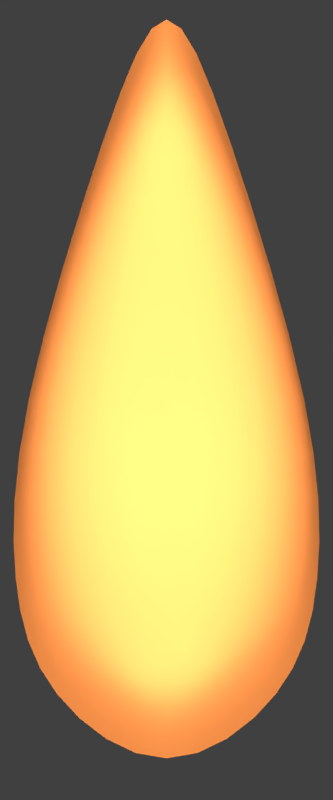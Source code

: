 # Source: Bullet.blend  (saved by Blender 2.79.0; exported with 4.5.12 LTS)
import bpy
from mathutils import Matrix  # noqa: F401  (used for matrix-valued properties, if any)

bpy.ops.wm.read_factory_settings(use_empty=True)
scene = bpy.context.scene
scene.name = 'Scene'

# ---- collections
col_collection_1 = bpy.data.collections.new('Collection 1'); scene.collection.children.link(col_collection_1)

# ---- materials (node trees are filled in below, after node groups)
mat_x = bpy.data.materials.new('Материал')
mat_x.alpha_threshold = 0.0
mat_x.roughness = 0.5
mat_001 = bpy.data.materials.new('Материал.001')
mat_001.alpha_threshold = 0.0
mat_001.roughness = 0.5

# ---- material node trees
mat_x.use_nodes = True; mat_x.node_tree.nodes.clear()
_N = mat_x.node_tree.nodes; _L = mat_x.node_tree.links
n0 = _N.new('ShaderNodeOutputMaterial'); n0.name = 'Вывод материала'; n0.location = (300, 300)
n1 = _N.new('ShaderNodeEmission'); n1.name = 'Излучение'; n1.location = (10, 300)
n1.inputs[0].default_value = (0.8, 0.8, 0.8, 1.0)
n1.inputs[1].default_value = 5.0
_L.new(n1.outputs[0], n0.inputs[0])
n0.is_active_output = True
mat_001.use_nodes = True; mat_001.node_tree.nodes.clear()
_N = mat_001.node_tree.nodes; _L = mat_001.node_tree.links
n0 = _N.new('ShaderNodeBsdfPrincipled'); n0.name = 'Principled BSDF'; n0.location = (465, 298)
n0.width = 150
n0.subsurface_method = 'BURLEY'
n0.inputs[3].default_value = 1.45
n0.inputs[9].default_value = (1.0, 1.0, 1.0)
n1 = _N.new('ShaderNodeValToRGB'); n1.name = 'Градиентная карта'; n1.location = (148, 297)
n1.color_ramp.interpolation = 'CONSTANT'
while len(n1.color_ramp.elements) > 1: n1.color_ramp.elements.remove(n1.color_ramp.elements[-1])
n1.color_ramp.elements[0].position = 0.0; n1.color_ramp.elements[0].color = (0.0, 0.0, 0.0, 1.0)
_e = n1.color_ramp.elements.new(0.8091); _e.color = (1.0, 1.0, 1.0, 1.0)
n2 = _N.new('ShaderNodeFresnel'); n2.name = 'Френель'; n2.location = (-220, 350)
n2.inputs[0].default_value = 1.45
n3 = _N.new('ShaderNodeOutputMaterial'); n3.name = 'Вывод материала'; n3.location = (1036, 34)
n4 = _N.new('ShaderNodeBsdfToon'); n4.name = 'Toon BSDF'; n4.location = (703, -24)
n4.inputs[0].default_value = (0.8, 0.243, 0.05849, 1.0)
n4.inputs[1].default_value = 0.5864
_L.new(n1.outputs[0], n0.inputs[0])
_L.new(n2.outputs[0], n1.inputs[0])
_L.new(n4.outputs[0], n3.inputs[0])
n3.is_active_output = True

# ---- world
world_world = bpy.data.worlds.new('World'); scene.world = world_world
world_world.color = (0.05088, 0.05088, 0.05088)
world_world.use_sun_shadow = False
world_world.sun_shadow_jitter_overblur = 0.0
world_world.cycles.sampling_method = 'MANUAL'

# ---- cameras
cam_camera = bpy.data.cameras.new('Camera')
cam_camera.type = 'ORTHO'
cam_camera.clip_end = 100.0
cam_camera.lens = 35.0
cam_camera.sensor_width = 32.0
cam_camera.sensor_height = 18.0
cam_camera.ortho_scale = 6.5
cam_camera.dof.focus_distance = 0.0

# ---- lights
light_lamp = bpy.data.lights.new('Lamp', 'POINT')
light_lamp.transmission_factor = 0.0
light_lamp.cutoff_distance = 30.0
light_lamp.energy = 100.0
light_lamp.shadow_buffer_clip_start = 1.001
light_lamp.shadow_soft_size = 0.1
light_lamp.shadow_maximum_resolution = 0.006
light_lamp.use_absolute_resolution = True

# ---- meshes
me_001 = bpy.data.meshes.new('Плоскость.001')
me_001.from_pydata([(-1.0, -1.0, 0.0), (1.0, -1.0, 0.0), (-1.0, 1.0, 0.0), (1.0, 1.0, 0.0)], [], [(0, 1, 3, 2)])
me_001.materials.append(mat_x)
me_001.use_remesh_preserve_volume = False
me_001.use_remesh_preserve_attributes = False
me_001.use_mirror_vertex_groups = False
me_001.update()
me_x = bpy.data.meshes.new('Плоскость')
me_x.from_pydata([(-1.017, -0.9749, -0.007399), (-0.476, 3.721, -0.01766), (-1.274, -0.09712, -0.002421), (-1.237, 1.272, 0.0), (-0.476, 3.448, 0.8682), (-0.7807, -0.5946, 1.038), (1.017, -0.9749, -0.007399), (0.476, 3.721, -0.01766), (1.274, -0.09712, -0.002421), (1.237, 1.272, 0.0), (0.0, 4.925, -0.0058), (0.0, -1.73, -0.0103), (-1.043, 0.02822, 1.156), (-1.236, 1.272, 1.242), (0.7807, -0.5946, 1.038), (0.476, 3.448, 0.8682), (1.043, 0.02822, 1.156), (1.236, 1.272, 1.242), (0.0, 4.381, 0.8682), (0.0, -1.349, 0.927), (1.166e-07, 0.03591, 1.203), (1.192e-07, 1.272, 1.242), (1.009e-07, 3.141, 0.8682), (1.129e-07, -0.5946, 1.033)], [], [(1, 3, 13, 4), (6, 14, 19, 11), (10, 18, 15, 7), (3, 2, 12, 13), (10, 1, 4, 18), (2, 0, 5, 12), (7, 15, 17, 9), (0, 11, 19, 5), (9, 17, 16, 8), (8, 16, 14, 6), (15, 18, 22), (13, 21, 22, 4), (12, 20, 21, 13), (5, 23, 20, 12), (14, 23, 19), (20, 23, 14, 16), (18, 4, 22), (23, 5, 19), (22, 21, 17, 15), (21, 20, 16, 17)])
me_x.polygons.foreach_set('use_smooth', [True] * 20)
me_x.materials.append(mat_001)
me_x.use_remesh_preserve_volume = False
me_x.use_remesh_preserve_attributes = False
me_x.use_mirror_vertex_groups = False
me_x.update()

# ---- objects
ob_001 = bpy.data.objects.new('Плоскость.001', me_001)
ob_x = bpy.data.objects.new('Плоскость', me_x)
ob_lamp = bpy.data.objects.new('Lamp', light_lamp)
ob_camera = bpy.data.objects.new('Camera', cam_camera)

# ---- transforms, parenting, visibility, modifiers, constraints
ob_001.location = (0.0, 0.0, 15.18)
ob_001.scale = (20.4, 20.4, 20.4)
ob_001.lineart.crease_threshold = 0.0
ob_x.location = (0.0, -1.433, 0.0)
ob_x.lineart.crease_threshold = 0.0
_m = ob_x.modifiers.new('Subsurf', 'SUBSURF')
_m.uv_smooth = 'PRESERVE_CORNERS'
_m.quality = 2
_m.levels = 2
_m.show_only_control_edges = False
ob_lamp.location = (4.076, 1.005, 5.904)
ob_lamp.rotation_euler = (0.6503, 0.05522, 1.866)
ob_lamp.lock_rotations_4d = False
ob_lamp.empty_display_type = 'ARROWS'
ob_lamp.color = (0.0, 0.0, 0.0, 0.0)
ob_lamp.lineart.crease_threshold = 0.0
ob_camera.location = (0.0, 0.0, 4.344)
ob_camera.lock_rotations_4d = False
ob_camera.empty_display_type = 'ARROWS'
ob_camera.color = (0.0, 0.0, 0.0, 0.0)
ob_camera.display_type = 'WIRE'
ob_camera.lineart.crease_threshold = 0.0

# ---- collection membership
col_collection_1.objects.link(ob_001)
col_collection_1.objects.link(ob_x)
col_collection_1.objects.link(ob_lamp)
col_collection_1.objects.link(ob_camera)

# ---- scene / render settings (as saved in the file)
scene.camera = ob_camera
scene.frame_start = 1; scene.frame_end = 250; scene.frame_set(1)
scene.render.engine = 'CYCLES'
scene.render.resolution_x = 500
scene.render.resolution_y = 1200
scene.render.resolution_percentage = 50
scene.render.dither_intensity = 0.0
scene.render.film_transparent = True
scene.render.use_freestyle = True
scene.cycles.samples = 128
scene.cycles.sampling_pattern = 'TABULATED_SOBOL'
scene.cycles.use_adaptive_sampling = False
scene.cycles.use_light_tree = False
scene.cycles.blur_glossy = 0.0
scene.cycles.sample_clamp_indirect = 0.0
scene.view_settings.view_transform = 'Standard'
bpy.context.view_layer.update()
